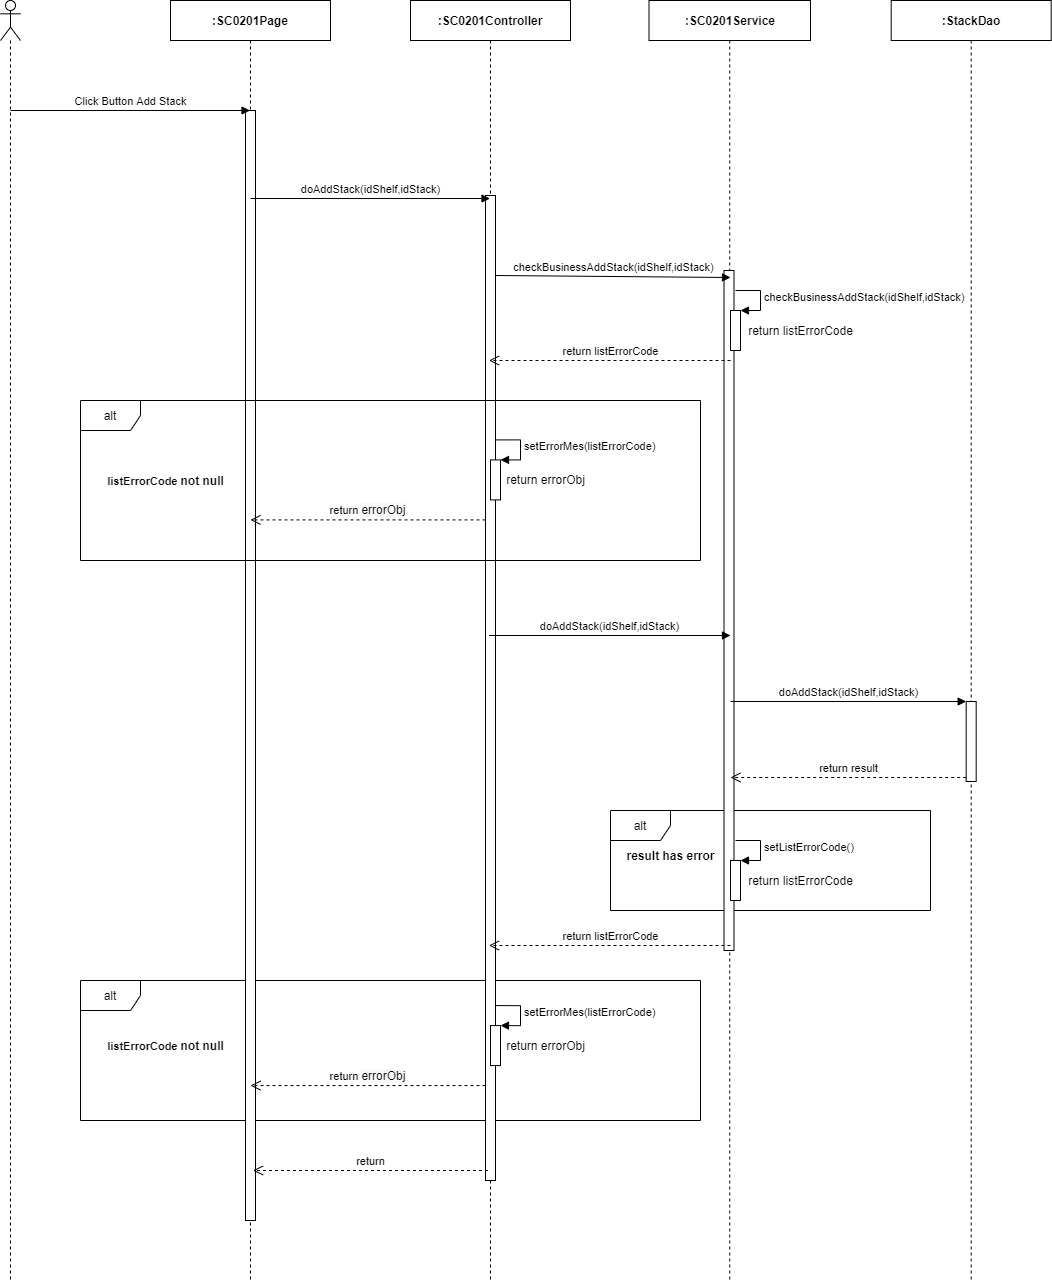

The diagram above was exported from draw.io. Its source (the exported page's mxGraphModel, read from the mxfile embedded in the PNG):
<mxGraphModel dx="2048" dy="1184" grid="1" gridSize="10" guides="1" tooltips="1" connect="1" arrows="1" fold="1" page="1" pageScale="1" pageWidth="850" pageHeight="1100" math="0" shadow="0">
  <root>
    <mxCell id="YdKz6f6adEWccB1QSM8a-0" />
    <mxCell id="YdKz6f6adEWccB1QSM8a-1" parent="YdKz6f6adEWccB1QSM8a-0" />
    <mxCell id="fZemvkOddSJJykXkAxVI-17" value="alt" style="shape=umlFrame;whiteSpace=wrap;html=1;" parent="YdKz6f6adEWccB1QSM8a-1" vertex="1">
      <mxGeometry x="920" y="890" width="320" height="100" as="geometry" />
    </mxCell>
    <mxCell id="fZemvkOddSJJykXkAxVI-6" value="alt" style="shape=umlFrame;whiteSpace=wrap;html=1;" parent="YdKz6f6adEWccB1QSM8a-1" vertex="1">
      <mxGeometry x="390" y="1060" width="620" height="140" as="geometry" />
    </mxCell>
    <mxCell id="Jud-2xEgeYgAm096dIdP-0" value="" style="shape=umlLifeline;participant=umlActor;perimeter=lifelinePerimeter;whiteSpace=wrap;html=1;container=1;collapsible=0;recursiveResize=0;verticalAlign=top;spacingTop=36;outlineConnect=0;" parent="YdKz6f6adEWccB1QSM8a-1" vertex="1">
      <mxGeometry x="310" y="80" width="20" height="1280" as="geometry" />
    </mxCell>
    <mxCell id="Jud-2xEgeYgAm096dIdP-1" value="&lt;b&gt;:SC0201Page&lt;/b&gt;" style="shape=umlLifeline;perimeter=lifelinePerimeter;whiteSpace=wrap;html=1;container=1;collapsible=0;recursiveResize=0;outlineConnect=0;" parent="YdKz6f6adEWccB1QSM8a-1" vertex="1">
      <mxGeometry x="480" y="80" width="160" height="1280" as="geometry" />
    </mxCell>
    <mxCell id="Jud-2xEgeYgAm096dIdP-2" value="" style="html=1;points=[];perimeter=orthogonalPerimeter;" parent="Jud-2xEgeYgAm096dIdP-1" vertex="1">
      <mxGeometry x="75" y="110" width="10" height="1110" as="geometry" />
    </mxCell>
    <mxCell id="Jud-2xEgeYgAm096dIdP-3" value="&lt;b&gt;:StackDao&lt;/b&gt;" style="shape=umlLifeline;perimeter=lifelinePerimeter;whiteSpace=wrap;html=1;container=1;collapsible=0;recursiveResize=0;outlineConnect=0;" parent="YdKz6f6adEWccB1QSM8a-1" vertex="1">
      <mxGeometry x="1200.68" y="80" width="160" height="1280" as="geometry" />
    </mxCell>
    <mxCell id="Jud-2xEgeYgAm096dIdP-4" value="&lt;b&gt;:&lt;/b&gt;&lt;b&gt;SC0201&lt;/b&gt;&lt;b&gt;Service&lt;/b&gt;" style="shape=umlLifeline;perimeter=lifelinePerimeter;whiteSpace=wrap;html=1;container=1;collapsible=0;recursiveResize=0;outlineConnect=0;" parent="YdKz6f6adEWccB1QSM8a-1" vertex="1">
      <mxGeometry x="958.5" y="80" width="161.5" height="1280" as="geometry" />
    </mxCell>
    <mxCell id="Jud-2xEgeYgAm096dIdP-5" value="" style="html=1;points=[];perimeter=orthogonalPerimeter;" parent="Jud-2xEgeYgAm096dIdP-4" vertex="1">
      <mxGeometry x="75" y="270" width="10" height="680" as="geometry" />
    </mxCell>
    <mxCell id="Jud-2xEgeYgAm096dIdP-6" value="&lt;b&gt;:SC0201Controller&lt;/b&gt;" style="shape=umlLifeline;perimeter=lifelinePerimeter;whiteSpace=wrap;html=1;container=1;collapsible=0;recursiveResize=0;outlineConnect=0;" parent="YdKz6f6adEWccB1QSM8a-1" vertex="1">
      <mxGeometry x="720" y="80" width="160" height="1280" as="geometry" />
    </mxCell>
    <mxCell id="Jud-2xEgeYgAm096dIdP-7" value="" style="html=1;points=[];perimeter=orthogonalPerimeter;" parent="Jud-2xEgeYgAm096dIdP-6" vertex="1">
      <mxGeometry x="75" y="195" width="10" height="985" as="geometry" />
    </mxCell>
    <mxCell id="Jud-2xEgeYgAm096dIdP-8" value="Click Button Add Stack" style="html=1;verticalAlign=bottom;endArrow=block;" parent="YdKz6f6adEWccB1QSM8a-1" target="Jud-2xEgeYgAm096dIdP-1" edge="1">
      <mxGeometry width="80" relative="1" as="geometry">
        <mxPoint x="320" y="190" as="sourcePoint" />
        <mxPoint x="400" y="190" as="targetPoint" />
      </mxGeometry>
    </mxCell>
    <mxCell id="Jud-2xEgeYgAm096dIdP-9" value="doAddStack(idShelf,idStack)" style="html=1;verticalAlign=bottom;endArrow=block;" parent="YdKz6f6adEWccB1QSM8a-1" edge="1">
      <mxGeometry width="80" relative="1" as="geometry">
        <mxPoint x="560" y="278" as="sourcePoint" />
        <mxPoint x="799.5" y="278" as="targetPoint" />
      </mxGeometry>
    </mxCell>
    <mxCell id="Jud-2xEgeYgAm096dIdP-10" value="checkBusinessAddStack(idShelf,idStack)" style="html=1;verticalAlign=bottom;endArrow=block;" parent="YdKz6f6adEWccB1QSM8a-1" edge="1">
      <mxGeometry relative="1" as="geometry">
        <mxPoint x="805" y="354.9999999999998" as="sourcePoint" />
        <mxPoint x="1040" y="357" as="targetPoint" />
      </mxGeometry>
    </mxCell>
    <mxCell id="Jud-2xEgeYgAm096dIdP-11" value="return listErrorCode" style="html=1;verticalAlign=bottom;endArrow=open;dashed=1;endSize=8;" parent="YdKz6f6adEWccB1QSM8a-1" edge="1">
      <mxGeometry relative="1" as="geometry">
        <mxPoint x="798.5" y="439.9999999999998" as="targetPoint" />
        <mxPoint x="1040" y="440" as="sourcePoint" />
      </mxGeometry>
    </mxCell>
    <mxCell id="Jud-2xEgeYgAm096dIdP-17" value="doAddStack(idShelf,idStack)" style="html=1;verticalAlign=bottom;endArrow=block;" parent="YdKz6f6adEWccB1QSM8a-1" edge="1">
      <mxGeometry relative="1" as="geometry">
        <mxPoint x="798.5" y="715" as="sourcePoint" />
        <mxPoint x="1040" y="715" as="targetPoint" />
      </mxGeometry>
    </mxCell>
    <mxCell id="Jud-2xEgeYgAm096dIdP-19" value="" style="html=1;points=[];perimeter=orthogonalPerimeter;" parent="YdKz6f6adEWccB1QSM8a-1" vertex="1">
      <mxGeometry x="1040" y="390" width="10" height="40" as="geometry" />
    </mxCell>
    <mxCell id="Jud-2xEgeYgAm096dIdP-20" value="&lt;span style=&quot;text-align: center&quot;&gt;checkBusinessAddStack(i&lt;/span&gt;&lt;span style=&quot;text-align: center&quot;&gt;dShelf,idStack&lt;/span&gt;&lt;span style=&quot;text-align: center&quot;&gt;)&lt;/span&gt;" style="edgeStyle=orthogonalEdgeStyle;html=1;align=left;spacingLeft=2;endArrow=block;rounded=0;entryX=1;entryY=0;" parent="YdKz6f6adEWccB1QSM8a-1" target="Jud-2xEgeYgAm096dIdP-19" edge="1">
      <mxGeometry relative="1" as="geometry">
        <mxPoint x="1045" y="369.9999999999998" as="sourcePoint" />
        <Array as="points">
          <mxPoint x="1070" y="370" />
        </Array>
      </mxGeometry>
    </mxCell>
    <mxCell id="Jud-2xEgeYgAm096dIdP-21" value="return listErrorCode" style="text;html=1;align=center;verticalAlign=middle;resizable=0;points=[];autosize=1;" parent="YdKz6f6adEWccB1QSM8a-1" vertex="1">
      <mxGeometry x="1050" y="400" width="120" height="20" as="geometry" />
    </mxCell>
    <mxCell id="Jud-2xEgeYgAm096dIdP-22" value="" style="html=1;points=[];perimeter=orthogonalPerimeter;" parent="YdKz6f6adEWccB1QSM8a-1" vertex="1">
      <mxGeometry x="1275.68" y="781" width="10" height="80" as="geometry" />
    </mxCell>
    <mxCell id="Jud-2xEgeYgAm096dIdP-23" value="doAddStack(idShelf,idStack)" style="html=1;verticalAlign=bottom;endArrow=block;entryX=0;entryY=0;" parent="YdKz6f6adEWccB1QSM8a-1" target="Jud-2xEgeYgAm096dIdP-22" edge="1">
      <mxGeometry relative="1" as="geometry">
        <mxPoint x="1040.0035294117652" y="781" as="sourcePoint" />
      </mxGeometry>
    </mxCell>
    <mxCell id="Jud-2xEgeYgAm096dIdP-24" value="return result" style="html=1;verticalAlign=bottom;endArrow=open;dashed=1;endSize=8;exitX=0;exitY=0.95;" parent="YdKz6f6adEWccB1QSM8a-1" source="Jud-2xEgeYgAm096dIdP-22" edge="1">
      <mxGeometry relative="1" as="geometry">
        <mxPoint x="1040.0035294117652" y="857" as="targetPoint" />
      </mxGeometry>
    </mxCell>
    <mxCell id="Jud-2xEgeYgAm096dIdP-25" value="return" style="html=1;verticalAlign=bottom;endArrow=open;dashed=1;endSize=8;" parent="YdKz6f6adEWccB1QSM8a-1" edge="1">
      <mxGeometry relative="1" as="geometry">
        <mxPoint x="797.5" y="1250" as="sourcePoint" />
        <mxPoint x="562.5" y="1250" as="targetPoint" />
      </mxGeometry>
    </mxCell>
    <mxCell id="fZemvkOddSJJykXkAxVI-0" value="alt" style="shape=umlFrame;whiteSpace=wrap;html=1;" parent="YdKz6f6adEWccB1QSM8a-1" vertex="1">
      <mxGeometry x="390" y="480" width="620" height="160" as="geometry" />
    </mxCell>
    <mxCell id="fZemvkOddSJJykXkAxVI-1" value="&lt;b&gt;&lt;span style=&quot;font-size: 11px ; background-color: rgb(255 , 255 , 255)&quot;&gt;listErrorCode&amp;nbsp;&lt;/span&gt;not null&lt;/b&gt;" style="text;html=1;align=center;verticalAlign=middle;resizable=0;points=[];autosize=1;" parent="YdKz6f6adEWccB1QSM8a-1" vertex="1">
      <mxGeometry x="410" y="550" width="130" height="20" as="geometry" />
    </mxCell>
    <mxCell id="fZemvkOddSJJykXkAxVI-2" value="" style="html=1;points=[];perimeter=orthogonalPerimeter;" parent="YdKz6f6adEWccB1QSM8a-1" vertex="1">
      <mxGeometry x="800" y="539.4100000000001" width="10" height="40" as="geometry" />
    </mxCell>
    <mxCell id="fZemvkOddSJJykXkAxVI-3" value="setErrorMes(listErrorCode)" style="edgeStyle=orthogonalEdgeStyle;html=1;align=left;spacingLeft=2;endArrow=block;rounded=0;entryX=1;entryY=0;" parent="YdKz6f6adEWccB1QSM8a-1" target="fZemvkOddSJJykXkAxVI-2" edge="1">
      <mxGeometry relative="1" as="geometry">
        <mxPoint x="805" y="519.4100000000001" as="sourcePoint" />
        <Array as="points">
          <mxPoint x="830" y="519.4100000000001" />
        </Array>
      </mxGeometry>
    </mxCell>
    <mxCell id="fZemvkOddSJJykXkAxVI-4" value="return&amp;nbsp;&lt;span style=&quot;font-size: 12px ; background-color: rgb(248 , 249 , 250)&quot;&gt;errorObj&lt;/span&gt;" style="html=1;verticalAlign=bottom;endArrow=open;dashed=1;endSize=8;" parent="YdKz6f6adEWccB1QSM8a-1" edge="1">
      <mxGeometry relative="1" as="geometry">
        <mxPoint x="795" y="599.4100000000001" as="sourcePoint" />
        <mxPoint x="560" y="599.4100000000001" as="targetPoint" />
      </mxGeometry>
    </mxCell>
    <mxCell id="fZemvkOddSJJykXkAxVI-5" value="return errorObj" style="text;html=1;align=center;verticalAlign=middle;resizable=0;points=[];autosize=1;" parent="YdKz6f6adEWccB1QSM8a-1" vertex="1">
      <mxGeometry x="810" y="549.41" width="90" height="20" as="geometry" />
    </mxCell>
    <mxCell id="fZemvkOddSJJykXkAxVI-7" value="result has error" style="text;html=1;align=center;verticalAlign=middle;resizable=0;points=[];autosize=1;fontStyle=1" parent="YdKz6f6adEWccB1QSM8a-1" vertex="1">
      <mxGeometry x="930" y="925" width="100" height="20" as="geometry" />
    </mxCell>
    <mxCell id="fZemvkOddSJJykXkAxVI-8" value="" style="html=1;points=[];perimeter=orthogonalPerimeter;" parent="YdKz6f6adEWccB1QSM8a-1" vertex="1">
      <mxGeometry x="1040" y="940" width="10" height="40" as="geometry" />
    </mxCell>
    <mxCell id="fZemvkOddSJJykXkAxVI-9" value="setListErrorCode()" style="edgeStyle=orthogonalEdgeStyle;html=1;align=left;spacingLeft=2;endArrow=block;rounded=0;entryX=1;entryY=0;" parent="YdKz6f6adEWccB1QSM8a-1" target="fZemvkOddSJJykXkAxVI-8" edge="1">
      <mxGeometry relative="1" as="geometry">
        <mxPoint x="1045" y="920" as="sourcePoint" />
        <Array as="points">
          <mxPoint x="1070" y="920" />
        </Array>
      </mxGeometry>
    </mxCell>
    <mxCell id="fZemvkOddSJJykXkAxVI-10" value="return listErrorCode" style="text;html=1;align=center;verticalAlign=middle;resizable=0;points=[];autosize=1;" parent="YdKz6f6adEWccB1QSM8a-1" vertex="1">
      <mxGeometry x="1050" y="950" width="120" height="20" as="geometry" />
    </mxCell>
    <mxCell id="fZemvkOddSJJykXkAxVI-11" value="" style="html=1;points=[];perimeter=orthogonalPerimeter;" parent="YdKz6f6adEWccB1QSM8a-1" vertex="1">
      <mxGeometry x="800" y="1105.06" width="10" height="40" as="geometry" />
    </mxCell>
    <mxCell id="fZemvkOddSJJykXkAxVI-12" value="setErrorMes(listErrorCode)" style="edgeStyle=orthogonalEdgeStyle;html=1;align=left;spacingLeft=2;endArrow=block;rounded=0;entryX=1;entryY=0;" parent="YdKz6f6adEWccB1QSM8a-1" target="fZemvkOddSJJykXkAxVI-11" edge="1">
      <mxGeometry relative="1" as="geometry">
        <mxPoint x="805" y="1085.06" as="sourcePoint" />
        <Array as="points">
          <mxPoint x="830" y="1085.06" />
        </Array>
      </mxGeometry>
    </mxCell>
    <mxCell id="fZemvkOddSJJykXkAxVI-13" value="return&amp;nbsp;&lt;span style=&quot;font-size: 12px ; background-color: rgb(248 , 249 , 250)&quot;&gt;errorObj&lt;/span&gt;" style="html=1;verticalAlign=bottom;endArrow=open;dashed=1;endSize=8;" parent="YdKz6f6adEWccB1QSM8a-1" edge="1">
      <mxGeometry relative="1" as="geometry">
        <mxPoint x="795" y="1165.06" as="sourcePoint" />
        <mxPoint x="560" y="1165.06" as="targetPoint" />
      </mxGeometry>
    </mxCell>
    <mxCell id="fZemvkOddSJJykXkAxVI-14" value="return errorObj" style="text;html=1;align=center;verticalAlign=middle;resizable=0;points=[];autosize=1;" parent="YdKz6f6adEWccB1QSM8a-1" vertex="1">
      <mxGeometry x="810" y="1115.06" width="90" height="20" as="geometry" />
    </mxCell>
    <mxCell id="fZemvkOddSJJykXkAxVI-15" value="return listErrorCode" style="html=1;verticalAlign=bottom;endArrow=open;dashed=1;endSize=8;" parent="YdKz6f6adEWccB1QSM8a-1" edge="1">
      <mxGeometry relative="1" as="geometry">
        <mxPoint x="798.5" y="1024.9999999999998" as="targetPoint" />
        <mxPoint x="1040" y="1025" as="sourcePoint" />
      </mxGeometry>
    </mxCell>
    <mxCell id="fZemvkOddSJJykXkAxVI-16" value="&lt;b&gt;&lt;span style=&quot;font-size: 11px ; background-color: rgb(255 , 255 , 255)&quot;&gt;listErrorCode&amp;nbsp;&lt;/span&gt;not null&lt;/b&gt;" style="text;html=1;align=center;verticalAlign=middle;resizable=0;points=[];autosize=1;" parent="YdKz6f6adEWccB1QSM8a-1" vertex="1">
      <mxGeometry x="410" y="1115.06" width="130" height="20" as="geometry" />
    </mxCell>
  </root>
</mxGraphModel>